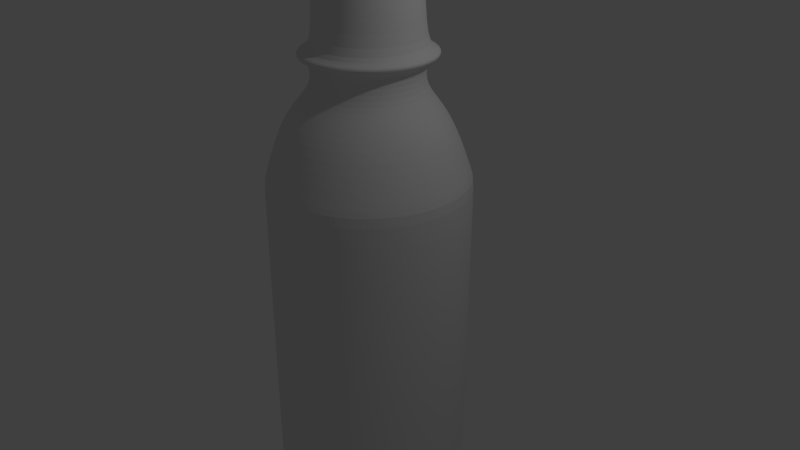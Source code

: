 # Source: bottle.blend  (saved by Blender 2.79.0; exported with 4.5.12 LTS)
import bpy
from mathutils import Matrix  # noqa: F401  (used for matrix-valued properties, if any)

bpy.ops.wm.read_factory_settings(use_empty=True)
scene = bpy.context.scene
scene.name = 'Scene'

# ---- collections
col_collection_1 = bpy.data.collections.new('Collection 1'); scene.collection.children.link(col_collection_1)

# ---- world
world_world = bpy.data.worlds.new('World'); scene.world = world_world
world_world.color = (0.05088, 0.05088, 0.05088)
world_world.use_sun_shadow = False
world_world.sun_shadow_jitter_overblur = 0.0
world_world.cycles.sampling_method = 'MANUAL'

# ---- cameras
cam_camera = bpy.data.cameras.new('Camera')
cam_camera.clip_end = 100.0
cam_camera.lens = 35.0
cam_camera.sensor_width = 32.0
cam_camera.sensor_height = 18.0
cam_camera.ortho_scale = 7.314
cam_camera.dof.focus_distance = 0.0
cam_camera.dof.aperture_fstop = 128.0

# ---- lights
light_lamp = bpy.data.lights.new('Lamp', 'POINT')
light_lamp.transmission_factor = 0.0
light_lamp.cutoff_distance = 30.0
light_lamp.energy = 100.0
light_lamp.shadow_buffer_clip_start = 1.001
light_lamp.shadow_soft_size = 0.1
light_lamp.shadow_maximum_resolution = 0.006
light_lamp.use_absolute_resolution = True

# ---- meshes
me_circle_001 = bpy.data.meshes.new('Circle.001')
me_circle_001.from_pydata([(0.0, 1.0, 0.0), (-0.1951, 0.9808, 0.0), (-0.3827, 0.9239, 0.0), (-0.5556, 0.8315, 0.0), (-0.7071, 0.7071, 0.0), (-0.8315, 0.5556, 0.0), (-0.9239, 0.3827, 0.0), (-0.9808, 0.1951, 0.0), (-1.0, 7.55e-08, 0.0), (-0.9808, -0.1951, 0.0), (-0.9239, -0.3827, 0.0), (-0.8315, -0.5556, 0.0), (-0.7071, -0.7071, 0.0), (-0.5556, -0.8315, 0.0), (-0.3827, -0.9239, 0.0), (-0.1951, -0.9808, 0.0), (3.258e-07, -1.0, 0.0), (0.1951, -0.9808, 0.0), (0.3827, -0.9239, 0.0), (0.5556, -0.8315, 0.0), (0.7071, -0.7071, 0.0), (0.8315, -0.5556, 0.0), (0.9239, -0.3827, 0.0), (0.9808, -0.1951, 0.0), (1.0, 9.656e-07, 0.0), (0.9808, 0.1951, 0.0), (0.9239, 0.3827, 0.0), (0.8315, 0.5556, 0.0), (0.7071, 0.7071, 0.0), (0.5556, 0.8315, 0.0), (0.3827, 0.9239, 0.0), (0.1951, 0.9808, 0.0), (0.0, 1.0, 0.0), (-0.1951, 0.9808, 0.0), (-0.3827, 0.9239, 0.0), (-0.5556, 0.8315, 0.0), (-0.7071, 0.7071, 0.0), (-0.8315, 0.5556, 0.0), (-0.9239, 0.3827, 0.0), (-0.9808, 0.1951, 0.0), (-1.0, 7.55e-08, 0.0), (-0.9808, -0.1951, 0.0), (-0.9239, -0.3827, 0.0), (-0.8315, -0.5556, 0.0), (-0.7071, -0.7071, 0.0), (-0.5556, -0.8315, 0.0), (-0.3827, -0.9239, 0.0), (-0.1951, -0.9808, 0.0), (3.258e-07, -1.0, 0.0), (0.1951, -0.9808, 0.0), (0.3827, -0.9239, 0.0), (0.5556, -0.8315, 0.0), (0.7071, -0.7071, 0.0), (0.8315, -0.5556, 0.0), (0.9239, -0.3827, 0.0), (0.9808, -0.1951, 0.0), (1.0, 9.656e-07, 0.0), (0.9808, 0.1951, 0.0), (0.9239, 0.3827, 0.0), (0.8315, 0.5556, 0.0), (0.7071, 0.7071, 0.0), (0.5556, 0.8315, 0.0), (0.3827, 0.9239, 0.0), (0.1951, 0.9808, 0.0), (7.917e-08, 1.667, 0.194), (-0.3252, 1.635, 0.194), (-0.6378, 1.54, 0.194), (-0.926, 1.386, 0.194), (-1.179, 1.179, 0.194), (-1.386, 0.926, 0.194), (-1.54, 0.6378, 0.194), (-1.635, 0.3252, 0.194), (-1.667, -1.076e-07, 0.194), (-1.635, -0.3252, 0.194), (-1.54, -0.6378, 0.194), (-1.386, -0.926, 0.194), (-1.179, -1.179, 0.194), (-0.926, -1.386, 0.194), (-0.6378, -1.54, 0.194), (-0.3252, -1.635, 0.194), (6.223e-07, -1.667, 0.194), (0.3252, -1.635, 0.194), (0.6378, -1.54, 0.194), (0.926, -1.386, 0.194), (1.179, -1.179, 0.194), (1.386, -0.926, 0.194), (1.54, -0.6378, 0.194), (1.635, -0.3252, 0.194), (1.667, 1.376e-06, 0.194), (1.635, 0.3252, 0.194), (1.54, 0.6378, 0.194), (1.386, 0.926, 0.194), (1.179, 1.179, 0.194), (0.926, 1.386, 0.194), (0.6378, 1.54, 0.194), (0.3252, 1.635, 0.194), (-0.0194, 2.158, 0.3881), (-0.4404, 2.116, 0.3881), (-0.8452, 1.994, 0.3881), (-1.218, 1.794, 0.3881), (-1.545, 1.526, 0.3881), (-1.814, 1.199, 0.3881), (-2.013, 0.8258, 0.3881), (-2.136, 0.421, 0.3881), (-2.177, -2.708e-07, 0.3881), (-2.136, -0.421, 0.3881), (-2.013, -0.8258, 0.3881), (-1.814, -1.199, 0.3881), (-1.545, -1.526, 0.3881), (-1.218, -1.794, 0.3881), (-0.8452, -1.994, 0.3881), (-0.4404, -2.116, 0.3881), (-0.0194, -2.158, 0.3881), (0.4016, -2.116, 0.3881), (0.8064, -1.994, 0.3881), (1.179, -1.794, 0.3881), (1.506, -1.526, 0.3881), (1.775, -1.199, 0.3881), (1.974, -0.8258, 0.3881), (2.097, -0.421, 0.3881), (2.139, 1.65e-06, 0.3881), (2.097, 0.421, 0.3881), (1.974, 0.8258, 0.3881), (1.775, 1.199, 0.3881), (1.506, 1.526, 0.3881), (1.179, 1.794, 0.3881), (0.8064, 1.994, 0.3881), (0.4016, 2.116, 0.3881), (-0.04851, 2.501, 0.6015), (-0.5364, 2.453, 0.6015), (-1.005, 2.31, 0.6015), (-1.438, 2.079, 0.6015), (-1.817, 1.768, 0.6015), (-2.128, 1.389, 0.6015), (-2.359, 0.957, 0.6015), (-2.501, 0.4879, 0.6015), (-2.549, -3.861e-07, 0.6015), (-2.501, -0.4879, 0.6015), (-2.359, -0.957, 0.6015), (-2.128, -1.389, 0.6015), (-1.817, -1.768, 0.6015), (-1.438, -2.079, 0.6015), (-1.005, -2.31, 0.6015), (-0.5364, -2.453, 0.6015), (-0.04851, -2.501, 0.6015), (0.4394, -2.453, 0.6015), (0.9085, -2.31, 0.6015), (1.341, -2.079, 0.6015), (1.72, -1.768, 0.6015), (2.031, -1.389, 0.6015), (2.262, -0.957, 0.6015), (2.404, -0.4879, 0.6015), (2.452, 1.84e-06, 0.6015), (2.404, 0.4879, 0.6015), (2.262, 0.957, 0.6015), (2.031, 1.389, 0.6015), (1.72, 1.768, 0.6015), (1.341, 2.079, 0.6015), (0.9085, 2.31, 0.6015), (0.4394, 2.453, 0.6015), (0.02911, 2.805, 0.8829), (-0.5182, 2.751, 0.8829), (-1.044, 2.592, 0.8829), (-1.529, 2.332, 0.8829), (-1.954, 1.984, 0.8829), (-2.303, 1.558, 0.8829), (-2.563, 1.074, 0.8829), (-2.722, 0.5473, 0.8829), (-2.776, -5.055e-07, 0.8829), (-2.722, -0.5473, 0.8829), (-2.563, -1.074, 0.8829), (-2.303, -1.559, 0.8829), (-1.954, -1.984, 0.8829), (-1.529, -2.332, 0.8829), (-1.044, -2.592, 0.8829), (-0.5182, -2.751, 0.8829), (0.02911, -2.805, 0.8829), (0.5764, -2.751, 0.8829), (1.103, -2.592, 0.8829), (1.588, -2.332, 0.8829), (2.013, -1.984, 0.8829), (2.362, -1.558, 0.8829), (2.621, -1.074, 0.8829), (2.78, -0.5473, 0.8829), (2.834, 1.991e-06, 0.8829), (2.78, 0.5473, 0.8829), (2.621, 1.074, 0.8829), (2.362, 1.559, 0.8829), (2.013, 1.984, 0.8829), (1.588, 2.332, 0.8829), (1.103, 2.592, 0.8829), (0.5764, 2.751, 0.8829), (0.009703, 2.883, 1.213), (-0.5528, 2.828, 1.213), (-1.094, 2.664, 1.213), (-1.592, 2.397, 1.213), (-2.029, 2.039, 1.213), (-2.387, 1.602, 1.213), (-2.654, 1.103, 1.213), (-2.818, 0.5625, 1.213), (-2.873, -5.713e-07, 1.213), (-2.818, -0.5625, 1.213), (-2.654, -1.103, 1.213), (-2.387, -1.602, 1.213), (-2.029, -2.039, 1.213), (-1.592, -2.397, 1.213), (-1.094, -2.664, 1.213), (-0.5527, -2.828, 1.213), (0.009704, -2.883, 1.213), (0.5722, -2.828, 1.213), (1.113, -2.664, 1.213), (1.611, -2.397, 1.213), (2.048, -2.039, 1.213), (2.407, -1.602, 1.213), (2.673, -1.103, 1.213), (2.837, -0.5625, 1.213), (2.893, 1.995e-06, 1.213), (2.837, 0.5625, 1.213), (2.673, 1.103, 1.213), (2.407, 1.602, 1.213), (2.048, 2.039, 1.213), (1.611, 2.397, 1.213), (1.113, 2.664, 1.213), (0.5722, 2.828, 1.213), (0.009703, 2.883, 1.213), (-0.5528, 2.828, 1.213), (-1.094, 2.664, 1.213), (-1.592, 2.397, 1.213), (-2.029, 2.039, 1.213), (-2.387, 1.602, 1.213), (-2.654, 1.103, 1.213), (-2.818, 0.5625, 1.213), (-2.873, -5.713e-07, 1.213), (-2.818, -0.5625, 1.213), (-2.654, -1.103, 1.213), (-2.387, -1.602, 1.213), (-2.029, -2.039, 1.213), (-1.592, -2.397, 1.213), (-1.094, -2.664, 1.213), (-0.5527, -2.828, 1.213), (0.009704, -2.883, 1.213), (0.5722, -2.828, 1.213), (1.113, -2.664, 1.213), (1.611, -2.397, 1.213), (2.048, -2.039, 1.213), (2.407, -1.602, 1.213), (2.673, -1.103, 1.213), (2.837, -0.5625, 1.213), (2.893, 1.995e-06, 1.213), (2.837, 0.5625, 1.213), (2.673, 1.103, 1.213), (2.407, 1.602, 1.213), (2.048, 2.039, 1.213), (1.611, 2.397, 1.213), (1.113, 2.664, 1.213), (0.5722, 2.828, 1.213), (0.07006, 2.883, 12.18), (-0.4924, 2.828, 12.18), (-1.033, 2.664, 12.18), (-1.532, 2.397, 12.18), (-1.969, 2.039, 12.18), (-2.327, 1.602, 12.18), (-2.594, 1.103, 12.18), (-2.758, 0.5625, 12.18), (-2.813, -2.044e-06, 12.18), (-2.758, -0.5625, 12.18), (-2.594, -1.103, 12.18), (-2.327, -1.602, 12.18), (-1.969, -2.039, 12.18), (-1.532, -2.397, 12.18), (-1.033, -2.664, 12.18), (-0.4924, -2.828, 12.18), (0.07006, -2.883, 12.18), (0.6325, -2.828, 12.18), (1.173, -2.664, 12.18), (1.672, -2.397, 12.18), (2.109, -2.039, 12.18), (2.467, -1.602, 12.18), (2.734, -1.103, 12.18), (2.898, -0.5625, 12.18), (2.953, 5.217e-07, 12.18), (2.898, 0.5625, 12.18), (2.734, 1.103, 12.18), (2.467, 1.602, 12.18), (2.109, 2.039, 12.18), (1.672, 2.397, 12.18), (1.173, 2.664, 12.18), (0.6325, 2.828, 12.18), (0.07006, 2.883, 12.18), (-0.4924, 2.828, 12.18), (-1.033, 2.664, 12.18), (-1.532, 2.397, 12.18), (-1.969, 2.039, 12.18), (-2.327, 1.602, 12.18), (-2.594, 1.103, 12.18), (-2.758, 0.5625, 12.18), (-2.813, -2.044e-06, 12.18), (-2.758, -0.5625, 12.18), (-2.594, -1.103, 12.18), (-2.327, -1.602, 12.18), (-1.969, -2.039, 12.18), (-1.532, -2.397, 12.18), (-1.033, -2.664, 12.18), (-0.4924, -2.828, 12.18), (0.07006, -2.883, 12.18), (0.6325, -2.828, 12.18), (1.173, -2.664, 12.18), (1.672, -2.397, 12.18), (2.109, -2.039, 12.18), (2.467, -1.602, 12.18), (2.734, -1.103, 12.18), (2.898, -0.5625, 12.18), (2.953, 5.217e-07, 12.18), (2.898, 0.5625, 12.18), (2.734, 1.103, 12.18), (2.467, 1.602, 12.18), (2.109, 2.039, 12.18), (1.672, 2.397, 12.18), (1.173, 2.664, 12.18), (0.6325, 2.828, 12.18), (0.02982, 2.412, 13.63), (-0.4407, 2.366, 13.63), (-0.8932, 2.228, 13.63), (-1.31, 2.006, 13.63), (-1.676, 1.706, 13.63), (-1.976, 1.34, 13.63), (-2.199, 0.923, 13.63), (-2.336, 0.4706, 13.63), (-2.382, -2.119e-06, 13.63), (-2.336, -0.4706, 13.63), (-2.199, -0.923, 13.63), (-1.976, -1.34, 13.63), (-1.676, -1.706, 13.63), (-1.31, -2.006, 13.63), (-0.8932, -2.228, 13.63), (-0.4407, -2.366, 13.63), (0.02982, -2.412, 13.63), (0.5004, -2.366, 13.63), (0.9529, -2.228, 13.63), (1.37, -2.006, 13.63), (1.735, -1.706, 13.63), (2.035, -1.34, 13.63), (2.258, -0.923, 13.63), (2.395, -0.4706, 13.63), (2.442, 2.777e-08, 13.63), (2.395, 0.4706, 13.63), (2.258, 0.923, 13.63), (2.035, 1.34, 13.63), (1.735, 1.706, 13.63), (1.37, 2.006, 13.63), (0.9529, 2.228, 13.63), (0.5004, 2.366, 13.63), (0.02982, 1.932, 14.33), (-0.3472, 1.895, 14.33), (-0.7097, 1.785, 14.33), (-1.044, 1.607, 14.33), (-1.337, 1.366, 14.33), (-1.577, 1.074, 14.33), (-1.756, 0.7395, 14.33), (-1.865, 0.377, 14.33), (-1.903, -2.076e-06, 14.33), (-1.865, -0.377, 14.33), (-1.756, -0.7395, 14.33), (-1.577, -1.074, 14.33), (-1.337, -1.366, 14.33), (-1.044, -1.607, 14.33), (-0.7097, -1.785, 14.33), (-0.3472, -1.895, 14.33), (0.02982, -1.932, 14.33), (0.4068, -1.895, 14.33), (0.7693, -1.785, 14.33), (1.103, -1.607, 14.33), (1.396, -1.366, 14.33), (1.637, -1.074, 14.33), (1.815, -0.7395, 14.33), (1.925, -0.377, 14.33), (1.962, -3.558e-07, 14.33), (1.925, 0.377, 14.33), (1.815, 0.7395, 14.33), (1.637, 1.074, 14.33), (1.396, 1.366, 14.33), (1.103, 1.607, 14.33), (0.7693, 1.785, 14.33), (0.4068, 1.895, 14.33), (0.09018, 1.514, 14.79), (-0.2051, 1.485, 14.79), (-0.4891, 1.398, 14.79), (-0.7508, 1.259, 14.79), (-0.9802, 1.07, 14.79), (-1.168, 0.8409, 14.79), (-1.308, 0.5793, 14.79), (-1.394, 0.2953, 14.79), (-1.423, -2.034e-06, 14.79), (-1.394, -0.2953, 14.79), (-1.308, -0.5793, 14.79), (-1.168, -0.841, 14.79), (-0.9802, -1.07, 14.79), (-0.7508, -1.259, 14.79), (-0.4891, -1.398, 14.79), (-0.2051, -1.485, 14.79), (0.09018, -1.514, 14.79), (0.3855, -1.485, 14.79), (0.6694, -1.398, 14.79), (0.9311, -1.259, 14.79), (1.161, -1.07, 14.79), (1.349, -0.841, 14.79), (1.489, -0.5793, 14.79), (1.575, -0.2953, 14.79), (1.604, -6.866e-07, 14.79), (1.575, 0.2953, 14.79), (1.489, 0.5793, 14.79), (1.349, 0.841, 14.79), (1.161, 1.07, 14.79), (0.9311, 1.259, 14.79), (0.6694, 1.398, 14.79), (0.3855, 1.485, 14.79), (0.09018, 1.514, 15.48), (-0.2051, 1.485, 15.48), (-0.4891, 1.398, 15.48), (-0.7508, 1.259, 15.48), (-0.9802, 1.07, 15.48), (-1.168, 0.8409, 15.48), (-1.308, 0.5793, 15.48), (-1.394, 0.2953, 15.48), (-1.423, -2.126e-06, 15.48), (-1.394, -0.2953, 15.48), (-1.308, -0.5793, 15.48), (-1.168, -0.841, 15.48), (-0.9802, -1.07, 15.48), (-0.7508, -1.259, 15.48), (-0.4891, -1.398, 15.48), (-0.2051, -1.485, 15.48), (0.09018, -1.514, 15.48), (0.3855, -1.485, 15.48), (0.6694, -1.398, 15.48), (0.9311, -1.259, 15.48), (1.161, -1.07, 15.48), (1.349, -0.841, 15.48), (1.489, -0.5793, 15.48), (1.575, -0.2953, 15.48), (1.604, -7.785e-07, 15.48), (1.575, 0.2953, 15.48), (1.489, 0.5793, 15.48), (1.349, 0.841, 15.48), (1.161, 1.07, 15.48), (0.9311, 1.259, 15.48), (0.6694, 1.398, 15.48), (0.3855, 1.485, 15.48), (0.09018, 1.887, 15.58), (-0.278, 1.851, 15.58), (-0.632, 1.743, 15.58), (-0.9583, 1.569, 15.58), (-1.244, 1.334, 15.58), (-1.479, 1.048, 15.58), (-1.653, 0.7222, 15.58), (-1.761, 0.3682, 15.58), (-1.797, -2.22e-06, 15.58), (-1.761, -0.3682, 15.58), (-1.653, -0.7222, 15.58), (-1.479, -1.048, 15.58), (-1.244, -1.334, 15.58), (-0.9583, -1.569, 15.58), (-0.632, -1.743, 15.58), (-0.278, -1.851, 15.58), (0.09018, -1.887, 15.58), (0.4583, -1.851, 15.58), (0.8124, -1.743, 15.58), (1.139, -1.569, 15.58), (1.425, -1.334, 15.58), (1.659, -1.048, 15.58), (1.834, -0.7222, 15.58), (1.941, -0.3682, 15.58), (1.977, -5.398e-07, 15.58), (1.941, 0.3682, 15.58), (1.834, 0.7222, 15.58), (1.659, 1.048, 15.58), (1.425, 1.334, 15.58), (1.139, 1.569, 15.58), (0.8123, 1.743, 15.58), (0.4583, 1.851, 15.58), (0.1505, 1.887, 15.8), (-0.2176, 1.851, 15.8), (-0.5716, 1.743, 15.8), (-0.8979, 1.569, 15.8), (-1.184, 1.334, 15.8), (-1.419, 1.048, 15.8), (-1.593, 0.7222, 15.8), (-1.7, 0.3682, 15.8), (-1.737, -2.249e-06, 15.8), (-1.7, -0.3682, 15.8), (-1.593, -0.7222, 15.8), (-1.419, -1.048, 15.8), (-1.184, -1.334, 15.8), (-0.8979, -1.569, 15.8), (-0.5716, -1.743, 15.8), (-0.2176, -1.851, 15.8), (0.1505, -1.887, 15.8), (0.5187, -1.851, 15.8), (0.8727, -1.743, 15.8), (1.199, -1.569, 15.8), (1.485, -1.334, 15.8), (1.72, -1.048, 15.8), (1.894, -0.7222, 15.8), (2.001, -0.3682, 15.8), (2.038, -5.696e-07, 15.8), (2.001, 0.3682, 15.8), (1.894, 0.7222, 15.8), (1.72, 1.048, 15.8), (1.485, 1.334, 15.8), (1.199, 1.569, 15.8), (0.8727, 1.743, 15.8), (0.5187, 1.851, 15.8), (0.1505, 1.452, 15.8), (-0.1328, 1.424, 15.8), (-0.4053, 1.342, 15.8), (-0.6564, 1.208, 15.8), (-0.8765, 1.027, 15.8), (-1.057, 0.8069, 15.8), (-1.191, 0.5558, 15.8), (-1.274, 0.2833, 15.8), (-1.302, -2.137e-06, 15.8), (-1.274, -0.2833, 15.8), (-1.191, -0.5558, 15.8), (-1.057, -0.8069, 15.8), (-0.8765, -1.027, 15.8), (-0.6564, -1.208, 15.8), (-0.4053, -1.342, 15.8), (-0.1328, -1.424, 15.8), (0.1505, -1.452, 15.8), (0.4339, -1.424, 15.8), (0.7063, -1.342, 15.8), (0.9574, -1.208, 15.8), (1.178, -1.027, 15.8), (1.358, -0.8069, 15.8), (1.492, -0.5558, 15.8), (1.575, -0.2833, 15.8), (1.603, -8.443e-07, 15.8), (1.575, 0.2833, 15.8), (1.492, 0.5558, 15.8), (1.358, 0.8069, 15.8), (1.178, 1.027, 15.8), (0.9574, 1.208, 15.8), (0.7063, 1.342, 15.8), (0.4339, 1.424, 15.8), (0.1103, 1.452, 17.93), (-0.173, 1.424, 17.93), (-0.4455, 1.342, 17.93), (-0.6966, 1.208, 17.93), (-0.9167, 1.027, 17.93), (-1.097, 0.8069, 17.93), (-1.232, 0.5558, 17.93), (-1.314, 0.2833, 17.93), (-1.342, -2.424e-06, 17.93), (-1.314, -0.2833, 17.93), (-1.232, -0.5558, 17.93), (-1.097, -0.8069, 17.93), (-0.9167, -1.027, 17.93), (-0.6966, -1.208, 17.93), (-0.4455, -1.342, 17.93), (-0.173, -1.424, 17.93), (0.1103, -1.452, 17.93), (0.3936, -1.424, 17.93), (0.6661, -1.342, 17.93), (0.9172, -1.208, 17.93), (1.137, -1.027, 17.93), (1.318, -0.8069, 17.93), (1.452, -0.5558, 17.93), (1.535, -0.2833, 17.93), (1.563, -1.131e-06, 17.93), (1.535, 0.2833, 17.93), (1.452, 0.5558, 17.93), (1.318, 0.8069, 17.93), (1.137, 1.027, 17.93), (0.9172, 1.208, 17.93), (0.6661, 1.342, 17.93), (0.3936, 1.424, 17.93), (0.04994, 1.352, 17.93), (-0.2137, 1.326, 17.93), (-0.4673, 1.249, 17.93), (-0.701, 1.124, 17.93), (-0.9058, 0.9557, 17.93), (-1.074, 0.7509, 17.93), (-1.199, 0.5172, 17.93), (-1.276, 0.2637, 17.93), (-1.302, -2.396e-06, 17.93), (-1.192, -0.3147, 17.93), (-1.199, -0.5172, 17.93), (-1.074, -0.7509, 17.93), (-0.9058, -0.9557, 17.93), (-0.701, -1.124, 17.93), (-0.4673, -1.249, 17.93), (-0.2137, -1.326, 17.93), (0.04994, -1.352, 17.93), (0.3136, -1.326, 17.93), (0.5672, -1.249, 17.93), (0.8008, -1.124, 17.93), (1.006, -0.9557, 17.93), (1.174, -0.7509, 17.93), (1.299, -0.5172, 17.93), (1.376, -0.2637, 17.93), (1.402, -1.193e-06, 17.93), (1.376, 0.2637, 17.93), (1.299, 0.5172, 17.93), (1.174, 0.7509, 17.93), (1.006, 0.9557, 17.93), (0.8008, 1.124, 17.93), (0.5672, 1.249, 17.93), (0.3136, 1.326, 17.93), (0.04994, 1.802, 17.93), (-0.3015, 1.767, 17.93), (-0.6395, 1.664, 17.93), (-0.951, 1.498, 17.93), (-1.224, 1.274, 17.93), (-1.448, 1.001, 17.93), (-1.563, 0.6394, 17.93), (-1.662, 0.3125, 17.93), (-1.584, -0.09388, 17.93), (-1.553, -0.4113, 17.93), (-1.461, -0.7164, 17.93), (-1.31, -0.9977, 17.93), (-1.108, -1.244, 17.93), (-0.8615, -1.447, 17.93), (-0.5802, -1.597, 17.93), (-0.275, -1.689, 17.93), (0.04235, -1.721, 17.93), (0.3597, -1.689, 17.93), (0.6649, -1.597, 17.93), (0.9461, -1.447, 17.93), (1.193, -1.244, 17.93), (1.395, -0.9977, 17.93), (1.545, -0.7164, 17.93), (1.638, -0.4112, 17.93), (1.669, -0.09388, 17.93), (1.756, 0.3125, 17.93), (1.714, 0.6894, 17.93), (1.548, 1.001, 17.93), (1.324, 1.274, 17.93), (1.051, 1.498, 17.93), (0.7394, 1.664, 17.93), (0.4014, 1.767, 17.93), (0.02982, 1.802, 18.29), (-0.3217, 1.767, 18.29), (-0.6596, 1.664, 18.29), (-0.9711, 1.498, 18.29), (-1.244, 1.274, 18.29), (-1.468, 1.001, 18.29), (-1.635, 0.6894, 18.29), (-1.585, 0.2424, 18.29), (-1.502, -0.147, 18.29), (-1.473, -0.4456, 18.29), (-1.386, -0.7327, 18.29), (-1.244, -0.9973, 18.29), (-1.054, -1.229, 18.29), (-0.822, -1.42, 18.29), (-0.5574, -1.561, 18.29), (-0.2703, -1.648, 18.29), (0.02824, -1.677, 18.29), (0.3268, -1.648, 18.29), (0.6139, -1.561, 18.29), (0.8785, -1.42, 18.29), (1.11, -1.229, 18.29), (1.301, -0.9973, 18.29), (1.442, -0.7327, 18.29), (1.529, -0.4456, 18.29), (1.559, -0.147, 18.29), (1.656, 0.2424, 18.29), (1.694, 0.6894, 18.29), (1.528, 1.001, 18.29), (1.304, 1.274, 18.29), (1.031, 1.498, 18.29), (0.7193, 1.664, 18.29), (0.3813, 1.767, 18.29), (0.02982, 1.528, 18.29), (-0.2682, 1.498, 18.29), (-0.5547, 1.411, 18.29), (-0.8188, 1.27, 18.29), (-1.05, 1.08, 18.29), (-1.24, 0.8487, 18.29), (-1.381, 0.5846, 18.29), (-1.468, 0.298, 18.29), (-1.498, -2.491e-06, 18.29), (-1.366, -0.349, 18.29), (-1.285, -0.6144, 18.29), (-1.24, -0.8487, 18.29), (-0.9553, -1.071, 18.29), (-0.764, -1.249, 18.29), (-0.5007, -1.375, 18.29), (-0.2682, -1.498, 18.29), (0.03554, -1.481, 18.29), (0.3278, -1.498, 18.29), (0.6144, -1.411, 18.29), (0.814, -1.245, 18.29), (1.11, -1.08, 18.29), (1.201, -0.8585, 18.29), (1.33, -0.6163, 18.29), (1.409, -0.349, 18.29), (1.557, -1.132e-06, 18.29), (1.528, 0.298, 18.29), (1.441, 0.5846, 18.29), (1.3, 0.8487, 18.29), (1.11, 1.08, 18.29), (0.8785, 1.27, 18.29), (0.6144, 1.411, 18.29), (0.3278, 1.498, 18.29), (0.04994, 1.528, 18.86), (-0.2481, 1.498, 18.86), (-0.5346, 1.411, 18.86), (-0.7987, 1.27, 18.86), (-1.03, 1.08, 18.86), (-1.22, 0.8487, 18.86), (-1.361, 0.5846, 18.86), (-1.448, 0.298, 18.86), (-1.478, -2.567e-06, 18.86), (-1.448, -0.298, 18.86), (-1.361, -0.5846, 18.86), (-1.22, -0.8487, 18.86), (-1.03, -1.08, 18.86), (-0.7987, -1.27, 18.86), (-0.5346, -1.411, 18.86), (-0.2481, -1.498, 18.86), (0.04994, -1.528, 18.86), (0.3479, -1.498, 18.86), (0.6345, -1.411, 18.86), (0.8986, -1.27, 18.86), (1.13, -1.08, 18.86), (1.32, -0.8487, 18.86), (1.461, -0.5846, 18.86), (1.548, -0.298, 18.86), (1.577, -1.207e-06, 18.86), (1.548, 0.298, 18.86), (1.461, 0.5846, 18.86), (1.32, 0.8487, 18.86), (1.13, 1.08, 18.86), (0.8986, 1.27, 18.86), (0.6345, 1.411, 18.86), (0.3479, 1.498, 18.86), (0.04994, 1.873, 18.86), (-0.3155, 1.837, 18.86), (-0.667, 1.731, 18.86), (-0.9909, 1.558, 18.86), (-1.275, 1.325, 18.86), (-1.508, 1.041, 18.86), (-1.681, 0.7169, 18.86), (-1.787, 0.3655, 18.86), (-1.823, -2.656e-06, 18.86), (-1.787, -0.3655, 18.86), (-1.681, -0.7169, 18.86), (-1.508, -1.041, 18.86), (-1.275, -1.325, 18.86), (-0.9909, -1.558, 18.86), (-0.667, -1.731, 18.86), (-0.3155, -1.837, 18.86), (0.04994, -1.873, 18.86), (0.4154, -1.837, 18.86), (0.7669, -1.731, 18.86), (1.091, -1.558, 18.86), (1.375, -1.325, 18.86), (1.608, -1.041, 18.86), (1.781, -0.7169, 18.86), (1.887, -0.3655, 18.86), (1.923, -9.881e-07, 18.86), (1.887, 0.3655, 18.86), (1.781, 0.7169, 18.86), (1.608, 1.041, 18.86), (1.375, 1.325, 18.86), (1.091, 1.558, 18.86), (0.7668, 1.731, 18.86), (0.4154, 1.837, 18.86), (0.04994, 1.873, 18.86), (-0.3155, 1.837, 18.86), (-0.667, 1.731, 18.86), (-0.9909, 1.558, 18.86), (-1.275, 1.325, 18.86), (-1.508, 1.041, 18.86), (-1.681, 0.7169, 18.86), (-1.787, 0.3655, 18.86), (-1.823, -2.656e-06, 18.86), (-1.787, -0.3655, 18.86), (-1.681, -0.7169, 18.86), (-1.508, -1.041, 18.86), (-1.275, -1.325, 18.86), (-0.9909, -1.558, 18.86), (-0.667, -1.731, 18.86), (-0.3155, -1.837, 18.86), (0.04994, -1.873, 18.86), (0.4154, -1.837, 18.86), (0.7669, -1.731, 18.86), (1.091, -1.558, 18.86), (1.375, -1.325, 18.86), (1.608, -1.041, 18.86), (1.781, -0.7169, 18.86), (1.887, -0.3655, 18.86), (1.923, -9.881e-07, 18.86), (1.887, 0.3655, 18.86), (1.781, 0.7169, 18.86), (1.608, 1.041, 18.86), (1.375, 1.325, 18.86), (1.091, 1.558, 18.86), (0.7668, 1.731, 18.86), (0.4154, 1.837, 18.86), (0.04994, 1.65, 19.18), (-0.2719, 1.618, 19.18), (-0.5813, 1.524, 19.18), (-0.8665, 1.372, 19.18), (-1.116, 1.166, 19.18), (-1.322, 0.9165, 19.18), (-1.474, 0.6313, 19.18), (-1.568, 0.3218, 19.18), (-1.6, -2.631e-06, 19.18), (-1.568, -0.3218, 19.18), (-1.474, -0.6313, 19.18), (-1.322, -0.9165, 19.18), (-1.116, -1.166, 19.18), (-0.8665, -1.372, 19.18), (-0.5813, -1.524, 19.18), (-0.2719, -1.618, 19.18), (0.04994, -1.65, 19.18), (0.3718, -1.618, 19.18), (0.6812, -1.524, 19.18), (0.9664, -1.372, 19.18), (1.216, -1.166, 19.18), (1.422, -0.9165, 19.18), (1.574, -0.6313, 19.18), (1.668, -0.3218, 19.18), (1.7, -1.163e-06, 19.18), (1.668, 0.3218, 19.18), (1.574, 0.6313, 19.18), (1.422, 0.9165, 19.18), (1.216, 1.166, 19.18), (0.9664, 1.372, 19.18), (0.6812, 1.524, 19.18), (0.3718, 1.618, 19.18)], [], [(2, 3, 35, 34), (29, 30, 62, 61), (16, 17, 49, 48), (3, 4, 36, 35), (30, 31, 63, 62), (17, 18, 50, 49), (4, 5, 37, 36), (31, 0, 32, 63), (18, 19, 51, 50), (5, 6, 38, 37), (19, 20, 52, 51), (6, 7, 39, 38), (20, 21, 53, 52), (7, 8, 40, 39), (21, 22, 54, 53), (8, 9, 41, 40), (22, 23, 55, 54), (9, 10, 42, 41), (23, 24, 56, 55), (10, 11, 43, 42), (24, 25, 57, 56), (11, 12, 44, 43), (25, 26, 58, 57), (12, 13, 45, 44), (26, 27, 59, 58), (13, 14, 46, 45), (0, 1, 33, 32), (27, 28, 60, 59), (14, 15, 47, 46), (1, 2, 34, 33), (28, 29, 61, 60), (15, 16, 48, 47), (43, 44, 76, 75), (57, 58, 90, 89), (44, 45, 77, 76), (58, 59, 91, 90), (45, 46, 78, 77), (32, 33, 65, 64), (59, 60, 92, 91), (46, 47, 79, 78), (33, 34, 66, 65), (60, 61, 93, 92), (47, 48, 80, 79), (34, 35, 67, 66), (61, 62, 94, 93), (48, 49, 81, 80), (35, 36, 68, 67), (62, 63, 95, 94), (49, 50, 82, 81), (36, 37, 69, 68), (63, 32, 64, 95), (50, 51, 83, 82), (37, 38, 70, 69), (51, 52, 84, 83), (38, 39, 71, 70), (52, 53, 85, 84), (39, 40, 72, 71), (53, 54, 86, 85), (40, 41, 73, 72), (54, 55, 87, 86), (41, 42, 74, 73), (55, 56, 88, 87), (42, 43, 75, 74), (56, 57, 89, 88), (78, 79, 111, 110), (65, 66, 98, 97), (92, 93, 125, 124), (79, 80, 112, 111), (66, 67, 99, 98), (93, 94, 126, 125), (80, 81, 113, 112), (67, 68, 100, 99), (94, 95, 127, 126), (81, 82, 114, 113), (68, 69, 101, 100), (95, 64, 96, 127), (82, 83, 115, 114), (69, 70, 102, 101), (83, 84, 116, 115), (70, 71, 103, 102), (84, 85, 117, 116), (71, 72, 104, 103), (85, 86, 118, 117), (72, 73, 105, 104), (86, 87, 119, 118), (73, 74, 106, 105), (87, 88, 120, 119), (74, 75, 107, 106), (88, 89, 121, 120), (75, 76, 108, 107), (89, 90, 122, 121), (76, 77, 109, 108), (90, 91, 123, 122), (77, 78, 110, 109), (64, 65, 97, 96), (91, 92, 124, 123), (113, 114, 146, 145), (100, 101, 133, 132), (127, 96, 128, 159), (114, 115, 147, 146), (101, 102, 134, 133), (115, 116, 148, 147), (102, 103, 135, 134), (116, 117, 149, 148), (103, 104, 136, 135), (117, 118, 150, 149), (104, 105, 137, 136), (118, 119, 151, 150), (105, 106, 138, 137), (119, 120, 152, 151), (106, 107, 139, 138), (120, 121, 153, 152), (107, 108, 140, 139), (121, 122, 154, 153), (108, 109, 141, 140), (122, 123, 155, 154), (109, 110, 142, 141), (96, 97, 129, 128), (123, 124, 156, 155), (110, 111, 143, 142), (97, 98, 130, 129), (124, 125, 157, 156), (111, 112, 144, 143), (98, 99, 131, 130), (125, 126, 158, 157), (112, 113, 145, 144), (99, 100, 132, 131), (126, 127, 159, 158), (148, 149, 181, 180), (135, 136, 168, 167), (149, 150, 182, 181), (136, 137, 169, 168), (150, 151, 183, 182), (137, 138, 170, 169), (151, 152, 184, 183), (138, 139, 171, 170), (152, 153, 185, 184), (139, 140, 172, 171), (153, 154, 186, 185), (140, 141, 173, 172), (154, 155, 187, 186), (141, 142, 174, 173), (128, 129, 161, 160), (155, 156, 188, 187), (142, 143, 175, 174), (129, 130, 162, 161), (156, 157, 189, 188), (143, 144, 176, 175), (130, 131, 163, 162), (157, 158, 190, 189), (144, 145, 177, 176), (131, 132, 164, 163), (158, 159, 191, 190), (145, 146, 178, 177), (132, 133, 165, 164), (159, 128, 160, 191), (146, 147, 179, 178), (133, 134, 166, 165), (147, 148, 180, 179), (134, 135, 167, 166), (183, 184, 216, 215), (170, 171, 203, 202), (184, 185, 217, 216), (171, 172, 204, 203), (185, 186, 218, 217), (172, 173, 205, 204), (186, 187, 219, 218), (173, 174, 206, 205), (160, 161, 193, 192), (187, 188, 220, 219), (174, 175, 207, 206), (161, 162, 194, 193), (188, 189, 221, 220), (175, 176, 208, 207), (162, 163, 195, 194), (189, 190, 222, 221), (176, 177, 209, 208), (163, 164, 196, 195), (190, 191, 223, 222), (177, 178, 210, 209), (164, 165, 197, 196), (191, 160, 192, 223), (178, 179, 211, 210), (165, 166, 198, 197), (179, 180, 212, 211), (166, 167, 199, 198), (180, 181, 213, 212), (167, 168, 200, 199), (181, 182, 214, 213), (168, 169, 201, 200), (182, 183, 215, 214), (169, 170, 202, 201), (218, 219, 251, 250), (205, 206, 238, 237), (192, 193, 225, 224), (219, 220, 252, 251), (206, 207, 239, 238), (193, 194, 226, 225), (220, 221, 253, 252), (207, 208, 240, 239), (194, 195, 227, 226), (221, 222, 254, 253), (208, 209, 241, 240), (195, 196, 228, 227), (222, 223, 255, 254), (209, 210, 242, 241), (196, 197, 229, 228), (223, 192, 224, 255), (210, 211, 243, 242), (197, 198, 230, 229), (211, 212, 244, 243), (198, 199, 231, 230), (212, 213, 245, 244), (199, 200, 232, 231), (213, 214, 246, 245), (200, 201, 233, 232), (214, 215, 247, 246), (201, 202, 234, 233), (215, 216, 248, 247), (202, 203, 235, 234), (216, 217, 249, 248), (203, 204, 236, 235), (217, 218, 250, 249), (204, 205, 237, 236), (253, 254, 286, 285), (240, 241, 273, 272), (227, 228, 260, 259), (254, 255, 287, 286), (241, 242, 274, 273), (228, 229, 261, 260), (255, 224, 256, 287), (242, 243, 275, 274), (229, 230, 262, 261), (243, 244, 276, 275), (230, 231, 263, 262), (244, 245, 277, 276), (231, 232, 264, 263), (245, 246, 278, 277), (232, 233, 265, 264), (246, 247, 279, 278), (233, 234, 266, 265), (247, 248, 280, 279), (234, 235, 267, 266), (248, 249, 281, 280), (235, 236, 268, 267), (249, 250, 282, 281), (236, 237, 269, 268), (250, 251, 283, 282), (237, 238, 270, 269), (224, 225, 257, 256), (251, 252, 284, 283), (238, 239, 271, 270), (225, 226, 258, 257), (252, 253, 285, 284), (239, 240, 272, 271), (226, 227, 259, 258), (275, 276, 308, 307), (262, 263, 295, 294), (276, 277, 309, 308), (263, 264, 296, 295), (277, 278, 310, 309), (264, 265, 297, 296), (278, 279, 311, 310), (265, 266, 298, 297), (279, 280, 312, 311), (266, 267, 299, 298), (280, 281, 313, 312), (267, 268, 300, 299), (281, 282, 314, 313), (268, 269, 301, 300), (282, 283, 315, 314), (269, 270, 302, 301), (256, 257, 289, 288), (283, 284, 316, 315), (270, 271, 303, 302), (257, 258, 290, 289), (284, 285, 317, 316), (271, 272, 304, 303), (258, 259, 291, 290), (285, 286, 318, 317), (272, 273, 305, 304), (259, 260, 292, 291), (286, 287, 319, 318), (273, 274, 306, 305), (260, 261, 293, 292), (287, 256, 288, 319), (274, 275, 307, 306), (261, 262, 294, 293), (310, 311, 343, 342), (297, 298, 330, 329), (311, 312, 344, 343), (298, 299, 331, 330), (312, 313, 345, 344), (299, 300, 332, 331), (313, 314, 346, 345), (300, 301, 333, 332), (314, 315, 347, 346), (301, 302, 334, 333), (288, 289, 321, 320), (315, 316, 348, 347), (302, 303, 335, 334), (289, 290, 322, 321), (316, 317, 349, 348), (303, 304, 336, 335), (290, 291, 323, 322), (317, 318, 350, 349), (304, 305, 337, 336), (291, 292, 324, 323), (318, 319, 351, 350), (305, 306, 338, 337), (292, 293, 325, 324), (319, 288, 320, 351), (306, 307, 339, 338), (293, 294, 326, 325), (307, 308, 340, 339), (294, 295, 327, 326), (308, 309, 341, 340), (295, 296, 328, 327), (309, 310, 342, 341), (296, 297, 329, 328), (345, 346, 378, 377), (332, 333, 365, 364), (346, 347, 379, 378), (333, 334, 366, 365), (320, 321, 353, 352), (347, 348, 380, 379), (334, 335, 367, 366), (321, 322, 354, 353), (348, 349, 381, 380), (335, 336, 368, 367), (322, 323, 355, 354), (349, 350, 382, 381), (336, 337, 369, 368), (323, 324, 356, 355), (350, 351, 383, 382), (337, 338, 370, 369), (324, 325, 357, 356), (351, 320, 352, 383), (338, 339, 371, 370), (325, 326, 358, 357), (339, 340, 372, 371), (326, 327, 359, 358), (340, 341, 373, 372), (327, 328, 360, 359), (341, 342, 374, 373), (328, 329, 361, 360), (342, 343, 375, 374), (329, 330, 362, 361), (343, 344, 376, 375), (330, 331, 363, 362), (344, 345, 377, 376), (331, 332, 364, 363), (353, 354, 386, 385), (380, 381, 413, 412), (367, 368, 400, 399), (354, 355, 387, 386), (381, 382, 414, 413), (368, 369, 401, 400), (355, 356, 388, 387), (382, 383, 415, 414), (369, 370, 402, 401), (356, 357, 389, 388), (383, 352, 384, 415), (370, 371, 403, 402), (357, 358, 390, 389), (371, 372, 404, 403), (358, 359, 391, 390), (372, 373, 405, 404), (359, 360, 392, 391), (373, 374, 406, 405), (360, 361, 393, 392), (374, 375, 407, 406), (361, 362, 394, 393), (375, 376, 408, 407), (362, 363, 395, 394), (376, 377, 409, 408), (363, 364, 396, 395), (377, 378, 410, 409), (364, 365, 397, 396), (378, 379, 411, 410), (365, 366, 398, 397), (352, 353, 385, 384), (379, 380, 412, 411), (366, 367, 399, 398), (388, 389, 421, 420), (415, 384, 416, 447), (402, 403, 435, 434), (389, 390, 422, 421), (403, 404, 436, 435), (390, 391, 423, 422), (404, 405, 437, 436), (391, 392, 424, 423), (405, 406, 438, 437), (392, 393, 425, 424), (406, 407, 439, 438), (393, 394, 426, 425), (407, 408, 440, 439), (394, 395, 427, 426), (408, 409, 441, 440), (395, 396, 428, 427), (409, 410, 442, 441), (396, 397, 429, 428), (410, 411, 443, 442), (397, 398, 430, 429), (384, 385, 417, 416), (411, 412, 444, 443), (398, 399, 431, 430), (385, 386, 418, 417), (412, 413, 445, 444), (399, 400, 432, 431), (386, 387, 419, 418), (413, 414, 446, 445), (400, 401, 433, 432), (387, 388, 420, 419), (414, 415, 447, 446), (401, 402, 434, 433), (423, 424, 456, 455), (437, 438, 470, 469), (424, 425, 457, 456), (438, 439, 471, 470), (425, 426, 458, 457), (439, 440, 472, 471), (426, 427, 459, 458), (440, 441, 473, 472), (427, 428, 460, 459), (441, 442, 474, 473), (428, 429, 461, 460), (442, 443, 475, 474), (429, 430, 462, 461), (416, 417, 449, 448), (443, 444, 476, 475), (430, 431, 463, 462), (417, 418, 450, 449), (444, 445, 477, 476), (431, 432, 464, 463), (418, 419, 451, 450), (445, 446, 478, 477), (432, 433, 465, 464), (419, 420, 452, 451), (446, 447, 479, 478), (433, 434, 466, 465), (420, 421, 453, 452), (447, 416, 448, 479), (434, 435, 467, 466), (421, 422, 454, 453), (435, 436, 468, 467), (422, 423, 455, 454), (436, 437, 469, 468), (458, 459, 491, 490), (472, 473, 505, 504), (459, 460, 492, 491), (473, 474, 506, 505), (460, 461, 493, 492), (474, 475, 507, 506), (461, 462, 494, 493), (448, 449, 481, 480), (475, 476, 508, 507), (462, 463, 495, 494), (449, 450, 482, 481), (476, 477, 509, 508), (463, 464, 496, 495), (450, 451, 483, 482), (477, 478, 510, 509), (464, 465, 497, 496), (451, 452, 484, 483), (478, 479, 511, 510), (465, 466, 498, 497), (452, 453, 485, 484), (479, 448, 480, 511), (466, 467, 499, 498), (453, 454, 486, 485), (467, 468, 500, 499), (454, 455, 487, 486), (468, 469, 501, 500), (455, 456, 488, 487), (469, 470, 502, 501), (456, 457, 489, 488), (470, 471, 503, 502), (457, 458, 490, 489), (471, 472, 504, 503), (493, 494, 526, 525), (480, 481, 513, 512), (507, 508, 540, 539), (494, 495, 527, 526), (481, 482, 514, 513), (508, 509, 541, 540), (495, 496, 528, 527), (482, 483, 515, 514), (509, 510, 542, 541), (496, 497, 529, 528), (483, 484, 516, 515), (510, 511, 543, 542), (497, 498, 530, 529), (484, 485, 517, 516), (511, 480, 512, 543), (498, 499, 531, 530), (485, 486, 518, 517), (499, 500, 532, 531), (486, 487, 519, 518), (500, 501, 533, 532), (487, 488, 520, 519), (501, 502, 534, 533), (488, 489, 521, 520), (502, 503, 535, 534), (489, 490, 522, 521), (503, 504, 536, 535), (490, 491, 523, 522), (504, 505, 537, 536), (491, 492, 524, 523), (505, 506, 538, 537), (492, 493, 525, 524), (506, 507, 539, 538), (528, 529, 561, 560), (515, 516, 548, 547), (542, 543, 575, 574), (529, 530, 562, 561), (516, 517, 549, 548), (543, 512, 544, 575), (530, 531, 563, 562), (517, 518, 550, 549), (531, 532, 564, 563), (518, 519, 551, 550), (532, 533, 565, 564), (519, 520, 552, 551), (533, 534, 566, 565), (520, 521, 553, 552), (534, 535, 567, 566), (521, 522, 554, 553), (535, 536, 568, 567), (522, 523, 555, 554), (536, 537, 569, 568), (523, 524, 556, 555), (537, 538, 570, 569), (524, 525, 557, 556), (538, 539, 571, 570), (525, 526, 558, 557), (512, 513, 545, 544), (539, 540, 572, 571), (526, 527, 559, 558), (513, 514, 546, 545), (540, 541, 573, 572), (527, 528, 560, 559), (514, 515, 547, 546), (541, 542, 574, 573), (563, 564, 596, 595), (550, 551, 583, 582), (564, 565, 597, 596), (551, 552, 584, 583), (565, 566, 598, 597), (552, 553, 585, 584), (566, 567, 599, 598), (553, 554, 586, 585), (567, 568, 600, 599), (554, 555, 587, 586), (568, 569, 601, 600), (555, 556, 588, 587), (569, 570, 602, 601), (556, 557, 589, 588), (570, 571, 603, 602), (557, 558, 590, 589), (544, 545, 577, 576), (571, 572, 604, 603), (558, 559, 591, 590), (545, 546, 578, 577), (572, 573, 605, 604), (559, 560, 592, 591), (546, 547, 579, 578), (573, 574, 606, 605), (560, 561, 593, 592), (547, 548, 580, 579), (574, 575, 607, 606), (561, 562, 594, 593), (548, 549, 581, 580), (575, 544, 576, 607), (562, 563, 595, 594), (549, 550, 582, 581), (598, 599, 631, 630), (585, 586, 618, 617), (599, 600, 632, 631), (586, 587, 619, 618), (600, 601, 633, 632), (587, 588, 620, 619), (601, 602, 634, 633), (588, 589, 621, 620), (602, 603, 635, 634), (589, 590, 622, 621), (576, 577, 609, 608), (603, 604, 636, 635), (590, 591, 623, 622), (577, 578, 610, 609), (604, 605, 637, 636), (591, 592, 624, 623), (578, 579, 611, 610), (605, 606, 638, 637), (592, 593, 625, 624), (579, 580, 612, 611), (606, 607, 639, 638), (593, 594, 626, 625), (580, 581, 613, 612), (607, 576, 608, 639), (594, 595, 627, 626), (581, 582, 614, 613), (595, 596, 628, 627), (582, 583, 615, 614), (596, 597, 629, 628), (583, 584, 616, 615), (597, 598, 630, 629), (584, 585, 617, 616), (633, 634, 666, 665), (620, 621, 653, 652), (634, 635, 667, 666), (621, 622, 654, 653), (608, 609, 641, 640), (635, 636, 668, 667), (622, 623, 655, 654), (609, 610, 642, 641), (636, 637, 669, 668), (623, 624, 656, 655), (610, 611, 643, 642), (637, 638, 670, 669), (624, 625, 657, 656), (611, 612, 644, 643), (638, 639, 671, 670), (625, 626, 658, 657), (612, 613, 645, 644), (639, 608, 640, 671), (626, 627, 659, 658), (613, 614, 646, 645), (627, 628, 660, 659), (614, 615, 647, 646), (628, 629, 661, 660), (615, 616, 648, 647), (629, 630, 662, 661), (616, 617, 649, 648), (630, 631, 663, 662), (617, 618, 650, 649), (631, 632, 664, 663), (618, 619, 651, 650), (632, 633, 665, 664), (619, 620, 652, 651), (641, 642, 674, 673), (668, 669, 701, 700), (655, 656, 688, 687), (642, 643, 675, 674), (669, 670, 702, 701), (656, 657, 689, 688), (643, 644, 676, 675), (670, 671, 703, 702), (657, 658, 690, 689), (644, 645, 677, 676), (671, 640, 672, 703), (658, 659, 691, 690), (645, 646, 678, 677), (659, 660, 692, 691), (646, 647, 679, 678), (660, 661, 693, 692), (647, 648, 680, 679), (661, 662, 694, 693), (648, 649, 681, 680), (662, 663, 695, 694), (649, 650, 682, 681), (663, 664, 696, 695), (650, 651, 683, 682), (664, 665, 697, 696), (651, 652, 684, 683), (665, 666, 698, 697), (652, 653, 685, 684), (666, 667, 699, 698), (653, 654, 686, 685), (640, 641, 673, 672), (667, 668, 700, 699), (654, 655, 687, 686), (676, 677, 709, 708), (703, 672, 704, 735), (690, 691, 723, 722), (677, 678, 710, 709), (691, 692, 724, 723), (678, 679, 711, 710), (692, 693, 725, 724), (679, 680, 712, 711), (693, 694, 726, 725), (680, 681, 713, 712), (694, 695, 727, 726), (681, 682, 714, 713), (695, 696, 728, 727), (682, 683, 715, 714), (696, 697, 729, 728), (683, 684, 716, 715), (697, 698, 730, 729), (684, 685, 717, 716), (698, 699, 731, 730), (685, 686, 718, 717), (672, 673, 705, 704), (699, 700, 732, 731), (686, 687, 719, 718), (673, 674, 706, 705), (700, 701, 733, 732), (687, 688, 720, 719), (674, 675, 707, 706), (701, 702, 734, 733), (688, 689, 721, 720), (675, 676, 708, 707), (702, 703, 735, 734), (689, 690, 722, 721), (711, 712, 744, 743), (725, 726, 758, 757), (712, 713, 745, 744), (726, 727, 759, 758), (713, 714, 746, 745), (727, 728, 760, 759), (714, 715, 747, 746), (728, 729, 761, 760), (715, 716, 748, 747), (729, 730, 762, 761), (716, 717, 749, 748), (730, 731, 763, 762), (717, 718, 750, 749), (704, 705, 737, 736), (731, 732, 764, 763), (718, 719, 751, 750), (705, 706, 738, 737), (732, 733, 765, 764), (719, 720, 752, 751), (706, 707, 739, 738), (733, 734, 766, 765), (720, 721, 753, 752), (707, 708, 740, 739), (734, 735, 767, 766), (721, 722, 754, 753), (708, 709, 741, 740), (735, 704, 736, 767), (722, 723, 755, 754), (709, 710, 742, 741), (723, 724, 756, 755), (710, 711, 743, 742), (724, 725, 757, 756), (746, 747, 779, 778), (760, 761, 793, 792), (747, 748, 780, 779), (761, 762, 794, 793), (748, 749, 781, 780), (762, 763, 795, 794), (749, 750, 782, 781), (736, 737, 769, 768), (763, 764, 796, 795), (750, 751, 783, 782), (737, 738, 770, 769), (764, 765, 797, 796), (751, 752, 784, 783), (738, 739, 771, 770), (765, 766, 798, 797), (752, 753, 785, 784), (739, 740, 772, 771), (766, 767, 799, 798), (753, 754, 786, 785), (740, 741, 773, 772), (767, 736, 768, 799), (754, 755, 787, 786), (741, 742, 774, 773), (755, 756, 788, 787), (742, 743, 775, 774), (756, 757, 789, 788), (743, 744, 776, 775), (757, 758, 790, 789), (744, 745, 777, 776), (758, 759, 791, 790), (745, 746, 778, 777), (759, 760, 792, 791), (781, 782, 814, 813), (768, 769, 801, 800), (795, 796, 828, 827), (782, 783, 815, 814), (769, 770, 802, 801), (796, 797, 829, 828), (783, 784, 816, 815), (770, 771, 803, 802), (797, 798, 830, 829), (784, 785, 817, 816), (771, 772, 804, 803), (798, 799, 831, 830), (785, 786, 818, 817), (772, 773, 805, 804), (799, 768, 800, 831), (786, 787, 819, 818), (773, 774, 806, 805), (787, 788, 820, 819), (774, 775, 807, 806), (788, 789, 821, 820), (775, 776, 808, 807), (789, 790, 822, 821), (776, 777, 809, 808), (790, 791, 823, 822), (777, 778, 810, 809), (791, 792, 824, 823), (778, 779, 811, 810), (792, 793, 825, 824), (779, 780, 812, 811), (793, 794, 826, 825), (780, 781, 813, 812), (794, 795, 827, 826), (34, 33, 32, 63, 62, 61, 60, 59, 58, 57, 56, 55, 54, 53, 52, 51, 50, 49, 48, 47, 46, 45, 44, 43, 42, 41, 40, 39, 38, 37, 36, 35)])
me_circle_001.use_remesh_preserve_volume = False
me_circle_001.use_remesh_preserve_attributes = False
me_circle_001.use_mirror_vertex_groups = False
me_circle_001.update()
me_circle = bpy.data.meshes.new('Circle')
me_circle.from_pydata([(0.0, 1.0, 0.0), (-0.1951, 0.9808, 0.0), (-0.3827, 0.9239, 0.0), (-0.5556, 0.8315, 0.0), (-0.7071, 0.7071, 0.0), (-0.8315, 0.5556, 0.0), (-0.9239, 0.3827, 0.0), (-0.9808, 0.1951, 0.0), (-1.0, 7.55e-08, 0.0), (-0.9808, -0.1951, 0.0), (-0.9239, -0.3827, 0.0), (-0.8315, -0.5556, 0.0), (-0.7071, -0.7071, 0.0), (-0.5556, -0.8315, 0.0), (-0.3827, -0.9239, 0.0), (-0.1951, -0.9808, 0.0), (3.258e-07, -1.0, 0.0), (0.1951, -0.9808, 0.0), (0.3827, -0.9239, 0.0), (0.5556, -0.8315, 0.0), (0.7071, -0.7071, 0.0), (0.8315, -0.5556, 0.0), (0.9239, -0.3827, 0.0), (0.9808, -0.1951, 0.0), (1.0, 9.656e-07, 0.0), (0.9808, 0.1951, 0.0), (0.9239, 0.3827, 0.0), (0.8315, 0.5556, 0.0), (0.7071, 0.7071, 0.0), (0.5556, 0.8315, 0.0), (0.3827, 0.9239, 0.0), (0.1951, 0.9808, 0.0)], [(1, 0), (2, 1), (3, 2), (4, 3), (5, 4), (6, 5), (7, 6), (8, 7), (9, 8), (10, 9), (11, 10), (12, 11), (13, 12), (14, 13), (15, 14), (16, 15), (17, 16), (18, 17), (19, 18), (20, 19), (21, 20), (22, 21), (23, 22), (24, 23), (25, 24), (26, 25), (27, 26), (28, 27), (29, 28), (30, 29), (31, 30), (0, 31)], [])
me_circle.use_remesh_preserve_volume = False
me_circle.use_remesh_preserve_attributes = False
me_circle.use_mirror_vertex_groups = False
me_circle.update()

# ---- objects
ob_circle_001 = bpy.data.objects.new('Circle.001', me_circle_001)
ob_circle = bpy.data.objects.new('Circle', me_circle)
ob_lamp = bpy.data.objects.new('Lamp', light_lamp)
ob_camera = bpy.data.objects.new('Camera', cam_camera)

# ---- transforms, parenting, visibility, modifiers, constraints
ob_circle_001.location = (0.0, 0.0, -4.351)
ob_circle_001.scale = (0.4469, 0.4469, 0.4469)
ob_circle_001.lineart.crease_threshold = 0.0
_m = ob_circle_001.modifiers.new('Subsurf', 'SUBSURF')
_m.uv_smooth = 'PRESERVE_CORNERS'
_m.quality = 2
_m.levels = 5
_m.show_only_control_edges = False
ob_circle.location = (0.0, 0.0, -4.351)
ob_circle.scale = (0.4469, 0.4469, 0.4469)
ob_circle.lineart.crease_threshold = 0.0
ob_lamp.location = (4.076, 1.005, 5.904)
ob_lamp.rotation_euler = (0.6503, 0.05522, 1.866)
ob_lamp.lock_rotations_4d = False
ob_lamp.empty_display_type = 'ARROWS'
ob_lamp.color = (0.0, 0.0, 0.0, 0.0)
ob_lamp.lineart.crease_threshold = 0.0
ob_camera.location = (7.481, -6.508, 5.344)
ob_camera.rotation_euler = (1.109, 0.0, 0.8149)
ob_camera.lock_rotations_4d = False
ob_camera.empty_display_type = 'ARROWS'
ob_camera.color = (0.0, 0.0, 0.0, 0.0)
ob_camera.display_type = 'WIRE'
ob_camera.lineart.crease_threshold = 0.0

# ---- collection membership
col_collection_1.objects.link(ob_circle_001)
col_collection_1.objects.link(ob_circle)
col_collection_1.objects.link(ob_lamp)
col_collection_1.objects.link(ob_camera)

# ---- scene / render settings (as saved in the file)
scene.camera = ob_camera
scene.frame_start = 1; scene.frame_end = 250; scene.frame_set(1)
scene.render.engine = 'BLENDER_EEVEE_NEXT'
scene.render.resolution_percentage = 50
scene.render.dither_intensity = 0.0
scene.cycles.use_denoising = False
scene.cycles.samples = 128
scene.cycles.sampling_pattern = 'TABULATED_SOBOL'
scene.cycles.use_adaptive_sampling = False
scene.cycles.use_light_tree = False
scene.cycles.blur_glossy = 0.0
scene.cycles.sample_clamp_indirect = 0.0
scene.view_settings.view_transform = 'Standard'
bpy.context.view_layer.update()

